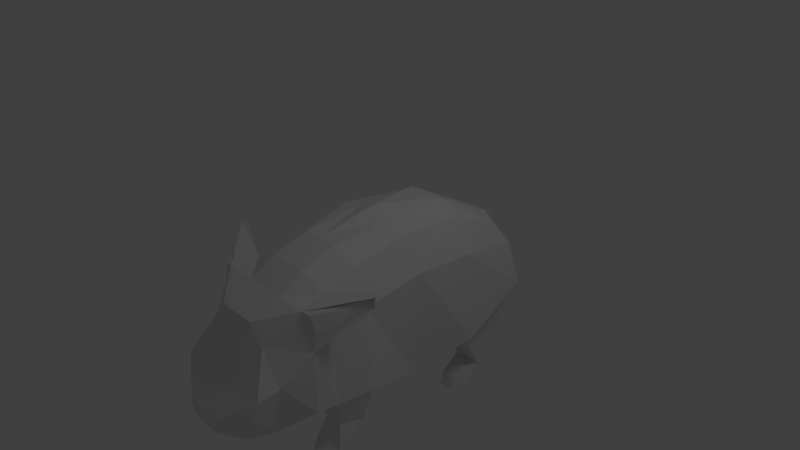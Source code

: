 # Source: wildhog.blend  (saved by Blender 2.59.0; exported with 4.5.12 LTS)
import bpy
from mathutils import Matrix  # noqa: F401  (used for matrix-valued properties, if any)

bpy.ops.wm.read_factory_settings(use_empty=True)
scene = bpy.context.scene
scene.name = 'Scene'

# ---- collections
col_collection_1 = bpy.data.collections.new('Collection 1'); scene.collection.children.link(col_collection_1)

# ---- materials (node trees are filled in below, after node groups)
mat_material = bpy.data.materials.new('Material')
mat_material.alpha_threshold = 0.0
mat_material.use_transparent_shadow = False
mat_material.roughness = 0.5
mat_material.line_color = (0.0, 0.0, 0.0, 1.0)

# ---- material node trees

# ---- world
world_world = bpy.data.worlds.new('World'); scene.world = world_world
world_world.color = (0.05088, 0.05088, 0.05088)
world_world.use_sun_shadow = False
world_world.sun_shadow_jitter_overblur = 0.0
world_world.cycles.sampling_method = 'MANUAL'
world_world.cycles.sample_map_resolution = 256

# ---- cameras
cam_camera = bpy.data.cameras.new('Camera')
cam_camera.clip_end = 100.0
cam_camera.lens = 35.0
cam_camera.ortho_scale = 7.314
cam_camera.dof.focus_distance = 0.0
cam_camera.dof.aperture_fstop = 128.0

# ---- lights
light_lamp = bpy.data.lights.new('Lamp', 'POINT')
light_lamp.transmission_factor = 0.0
light_lamp.cutoff_distance = 30.0
light_lamp.energy = 100.0
light_lamp.shadow_buffer_clip_start = 1.001
light_lamp.shadow_soft_size = 1.0
light_lamp.shadow_maximum_resolution = 0.006
light_lamp.use_absolute_resolution = True
light_lamp.cycles.use_multiple_importance_sampling = False

# ---- meshes
me_cube = bpy.data.meshes.new('Cube')
me_cube.from_pydata([(1.0, 1.0, -1.131), (1.0, -1.0, -1.0), (0.656, 1.0, 0.8056), (0.6709, -1.0, 0.7582), (1.788e-07, 1.0, -1.131), (-5.96e-08, -1.0, -1.0), (2.682e-07, 1.0, 1.0), (-5.066e-07, -1.0, 0.9526), (-2.196e-07, -1.537, -1.0), (-6.666e-07, -1.537, 0.7948), (0.7008, -1.537, 0.6003), (0.9297, -1.537, -1.0), (0.7906, -1.931, 0.5709), (1.0, -1.931, -0.8667), (-3.278e-07, -1.931, -0.8667), (-7.749e-07, -1.931, 0.5709), (4.172e-07, 2.077, -0.5824), (5.066e-07, 2.01, 0.4526), (0.7457, 1.726, 0.4526), (1.0, 2.077, -0.5824), (0.8048, -2.98e-08, -1.329), (0.6709, -5.662e-07, 0.9397), (5.96e-08, 1.192e-07, -1.329), (-1.192e-07, -1.788e-07, 1.134), (0.9103, 1.0, 0.29), (0.9103, -1.0, 0.2556), (-3.847e-07, -1.0, 0.4201), (2.438e-07, 1.0, 0.4545), (-5.447e-07, -1.537, 0.3053), (0.8647, -1.537, 0.1408), (1.0, -1.931, 0.05916), (-6.529e-07, -1.931, 0.05916), (4.823e-07, 1.967, 0.1368), (0.8504, 1.967, 0.1368), (0.9103, -4.199e-07, 0.3876), (0.3, 1.0, -1.131), (0.3, -1.0, -1.0), (0.3, 1.0, 1.0), (0.3, -1.0, 0.9526), (0.3, -1.537, 0.7948), (0.3, -1.537, -1.0), (0.3, -1.931, -0.8667), (0.3, -1.931, 0.5709), (0.3, 2.01, 0.4526), (0.3, 2.077, -0.5824), (0.3, 7.451e-08, -1.329), (0.3, -2.95e-07, 1.033), (0.3, -1.931, 0.05916), (0.3, 1.967, 0.1368), (0.1864, 2.288, 0.3011), (0.1864, 2.245, 0.09896), (5.419e-07, 2.245, 0.09896), (5.662e-07, 2.288, 0.3011), (5.419e-07, 2.512, -0.242), (5.662e-07, 2.555, -0.1157), (0.1295, 2.555, -0.1157), (0.1295, 2.512, -0.242), (0.1295, 2.576, -0.6968), (0.1295, 2.619, -0.5704), (5.419e-07, 2.576, -0.6968), (5.662e-07, 2.619, -0.5704), (0.4342, -1.095, -1.416), (0.5096, -1.442, -1.473), (0.7904, -1.442, -1.48), (0.8658, -1.095, -1.536), (0.8658, -1.53, -1.865), (0.8658, -1.182, -1.865), (0.4342, -1.182, -1.745), (0.4342, -1.53, -1.745), (0.4342, -1.486, -1.935), (0.4342, -1.139, -1.92), (0.8658, -1.486, -2.055), (0.8658, -1.139, -2.04), (0.794, -1.71, -2.004), (0.796, -1.666, -2.05), (0.504, -1.666, -2.001), (0.506, -1.71, -1.936), (0.4278, 1.007, -1.232), (0.4278, 1.729, -1.352), (0.8722, 1.729, -1.352), (0.8722, 1.007, -1.232), (0.8722, 1.641, -1.987), (0.8722, 1.307, -1.823), (0.4278, 1.307, -1.823), (0.4278, 1.641, -1.987), (0.4278, 1.068, -2.164), (0.4278, 1.595, -2.146), (0.8722, 1.595, -2.146), (0.8722, 1.068, -2.164), (0.7624, 0.8713, -1.951), (0.7624, 0.8115, -2.152), (0.5376, 0.8115, -2.152), (0.5376, 0.8713, -1.951), (0.3, -1.931, -0.8667), (0.3, -1.931, 0.05916), (0.3, -1.931, 0.5709), (-7.749e-07, -1.931, 0.5709), (-3.278e-07, -1.931, -0.8667), (-6.529e-07, -1.931, 0.05916), (-3.278e-07, -1.931, -0.8667), (-6.529e-07, -1.931, 0.05916), (-7.749e-07, -1.931, 0.5709), (0.3, -1.931, -0.8667), (0.3, -1.931, 0.5709), (0.3, -1.931, 0.05916), (0.3, -1.931, 0.5709), (0.3, -1.931, 0.5709), (-7.749e-07, -1.931, 0.5709), (-3.278e-07, -1.931, -0.8667), (0.3, -1.931, -0.8667), (0.3, -1.931, -0.8667), (0.3, -1.931, 0.5709), (0.3, -1.931, -0.8667), (0.7906, -1.931, 0.5709), (1.0, -1.931, -0.8667), (1.0, -1.931, 0.05916), (1.0, -1.931, 0.05916), (0.7906, -1.931, 0.5709), (1.0, -1.931, -0.8667), (0.3, -1.931, -0.8667), (0.3, -1.931, 0.5709), (0.3, -1.931, -0.8667), (0.3, -1.931, 0.5709), (0.3, -1.931, -0.8667), (-3.278e-07, -1.931, -0.8667), (-7.749e-07, -1.931, 0.5709), (0.3, -1.931, 0.5709), (0.3, -2.371, -1.123), (0.3, -2.371, -0.326), (0.3, -2.371, 0.3884), (-9.239e-07, -2.371, 0.3884), (-4.768e-07, -2.371, -1.123), (-8.047e-07, -2.371, -0.326), (0.3, -2.371, -1.123), (0.3, -2.371, -0.326), (0.3, -2.371, 0.3884), (0.5249, -2.371, 0.1065), (0.6643, -2.371, -1.123), (0.8595, -2.371, -0.326), (0.7906, -2.677, -0.4274), (0.7376, -2.752, -0.6937), (0.4602, -2.677, -1.199), (0.3, -2.677, -1.199), (0.3, -2.677, -0.4274), (0.3, -2.677, -0.6937), (-5.662e-07, -2.677, -1.199), (-8.941e-07, -2.677, -0.6937), (-1.013e-06, -2.677, -0.4274), (0.3, -2.677, -1.199), (0.3, -2.677, -0.4274), (0.3, -2.677, -0.6937), (0.07537, -2.994, -0.8918), (0.07537, -2.994, -1.032), (0.07517, -2.994, -0.818), (-1.103e-06, -2.994, -0.818), (-6.557e-07, -2.994, -1.032), (-9.835e-07, -2.994, -0.8918), (0.07497, -2.994, -0.8918), (0.07497, -2.994, -1.032), (0.07497, -2.994, -0.818), (0.2494, -2.994, -0.818), (0.2294, -2.994, -1.032), (0.3186, -2.994, -0.8918), (1.371, -1.239, 0.6695), (1.434, -1.3, 0.6296), (1.443, -1.3, 0.7862), (1.417, -1.239, 0.8159), (0.9216, -1.907, 0.5679), (1.34, -1.268, 0.723), (1.349, -1.344, 0.6339), (1.014, -1.887, 0.3227)], [], [(7, 26, 28, 9), (26, 5, 8, 28), (1, 25, 29, 11), (25, 3, 10, 29), (11, 29, 30, 13), (9, 28, 31, 15), (28, 8, 14, 31), (4, 27, 32, 16), (27, 6, 17, 32), (2, 24, 33, 18), (24, 0, 19, 33), (21, 34, 24, 2), (0, 24, 34, 20), (3, 25, 34, 21), (25, 1, 20, 34), (3, 38, 39, 10), (38, 7, 9, 39), (5, 36, 40, 8), (8, 40, 41, 14), (40, 11, 13, 41), (10, 39, 42, 12), (39, 9, 15, 42), (6, 37, 43, 17), (37, 2, 18, 43), (35, 4, 16, 44), (35, 0, 20, 45), (45, 22, 4, 35), (1, 36, 45, 20), (36, 5, 22, 45), (23, 46, 37, 6), (46, 21, 2, 37), (7, 38, 46, 23), (38, 3, 21, 46), (32, 48, 44, 16), (48, 33, 19, 44), (43, 18, 33, 48), (43, 48, 50, 49), (48, 32, 51, 50), (17, 43, 49, 52), (32, 17, 52, 51), (51, 52, 54, 53), (52, 49, 55, 54), (50, 51, 53, 56), (49, 50, 56, 55), (55, 56, 57, 58), (56, 53, 59, 57), (54, 55, 58, 60), (53, 54, 60, 59), (60, 58, 57, 59), (40, 36, 61, 62), (11, 40, 62, 63), (36, 1, 64, 61), (1, 11, 63, 64), (64, 63, 65, 66), (61, 64, 66, 67), (63, 62, 68, 65), (62, 61, 67, 68), (68, 67, 70, 69), (67, 66, 72, 70), (66, 65, 71, 72), (70, 72, 71, 69), (71, 65, 73, 74), (69, 71, 74, 75), (68, 69, 75, 76), (65, 68, 76, 73), (73, 76, 75, 74), (35, 44, 78, 77), (44, 19, 79, 78), (0, 35, 77, 80), (19, 0, 80, 79), (79, 80, 82, 81), (80, 77, 83, 82), (78, 79, 81, 84), (77, 78, 84, 83), (83, 84, 86, 85), (84, 81, 87, 86), (81, 82, 88, 87), (88, 85, 86, 87), (88, 82, 89, 90), (85, 88, 90, 91), (83, 85, 91, 92), (82, 83, 92, 89), (89, 92, 91, 90), (41, 47, 94, 93), (47, 42, 95, 94), (42, 15, 96, 95), (14, 41, 93, 97), (15, 31, 98, 96), (31, 14, 97, 98), (98, 97, 99, 100), (96, 98, 100, 101), (97, 93, 102, 99), (95, 96, 101, 103), (94, 95, 103, 104), (93, 94, 104, 102), (103, 95, 105, 106), (101, 103, 106, 107), (102, 99, 108, 109), (93, 102, 109, 110), (42, 95, 105, 111), (93, 41, 112, 110), (42, 12, 113, 111), (13, 41, 112, 114), (30, 13, 114, 115), (12, 30, 115, 113), (113, 115, 116, 117), (115, 114, 118, 116), (114, 112, 119, 118), (111, 113, 117, 120), (110, 112, 119, 121), (111, 105, 122, 120), (110, 109, 123, 121), (109, 108, 124, 123), (107, 106, 126, 125), (106, 105, 122, 126), (102, 104, 128, 127), (104, 103, 129, 128), (103, 101, 130, 129), (99, 102, 127, 131), (101, 100, 132, 130), (100, 99, 131, 132), (47, 41, 133, 134), (42, 47, 134, 135), (12, 42, 135, 136), (41, 13, 137, 133), (13, 30, 138, 137), (30, 12, 136, 138), (138, 136, 139, 140), (137, 138, 140, 141), (133, 137, 141, 142), (136, 135, 143, 139), (135, 134, 144, 143), (134, 133, 142, 144), (132, 131, 145, 146), (130, 132, 146, 147), (131, 127, 148, 145), (129, 130, 147, 149), (128, 129, 149, 150), (127, 128, 150, 148), (148, 150, 151, 152), (150, 149, 153, 151), (149, 147, 154, 153), (145, 148, 152, 155), (147, 146, 156, 154), (146, 145, 155, 156), (144, 142, 158, 157), (143, 144, 157, 159), (139, 143, 159, 160), (142, 141, 161, 158), (141, 140, 162, 161), (140, 139, 160, 162), (155, 152, 151, 156), (156, 151, 153, 154), (158, 161, 162, 157), (157, 162, 160, 159), (30, 29, 163, 164), (29, 10, 166, 163), (10, 12, 165, 166), (163, 166, 165, 164), (165, 12, 167, 168), (164, 165, 168, 169), (30, 164, 169, 170), (12, 30, 170, 167), (167, 170, 169, 168)])
_uv = me_cube.uv_layers.new(name='UVTex')
_uv.uv.foreach_set('vector', [0.5065, 0.8812, 0.5067, 0.8471, 0.508, 0.8434, 0.5078, 0.8804, 0.7714, 0.3595, 0.7655, 0.2227, 0.8169, 0.2211, 0.8248, 0.3481, 0.4733, 0.7633, 0.4751, 0.8049, 0.4953, 0.7996, 0.4927, 0.761, 0.4751, 0.8049, 0.4766, 0.8213, 0.4975, 0.8151, 0.4953, 0.7996, 0.5652, 0.7574, 0.5654, 0.8323, 0.5859, 0.8272, 0.5805, 0.757, 0.5078, 0.8804, 0.508, 0.8434, 0.5093, 0.8262, 0.5092, 0.8699, 0.508, 0.8434, 0.5084, 0.7566, 0.5096, 0.7561, 0.5093, 0.8262, 0.3975, 0.742, 0.3943, 0.8032, 0.3575, 0.7916, 0.3561, 0.7645, 0.3943, 0.8032, 0.3931, 0.8263, 0.3547, 0.8043, 0.3575, 0.7916, 0.4011, 0.8242, 0.4043, 0.808, 0.3718, 0.8029, 0.3775, 0.8126, 0.4043, 0.808, 0.407, 0.7627, 0.3722, 0.7815, 0.3718, 0.8029, 0.438, 0.8289, 0.4389, 0.8106, 0.4043, 0.808, 0.4011, 0.8242, 0.407, 0.7627, 0.4043, 0.808, 0.4389, 0.8106, 0.4389, 0.7509, 0.4766, 0.8213, 0.4751, 0.8049, 0.4389, 0.8106, 0.438, 0.8289, 0.4751, 0.8049, 0.4733, 0.7633, 0.4389, 0.7509, 0.4389, 0.8106, 0.5454, 0.869, 0.5241, 0.8814, 0.5287, 0.8807, 0.556, 0.866, 0.5241, 0.8814, 0.5065, 0.8812, 0.5078, 0.8804, 0.5287, 0.8807, 0.477, 0.7415, 0.4758, 0.7489, 0.4973, 0.7476, 0.4999, 0.74, 0.5084, 0.7566, 0.5267, 0.7569, 0.5309, 0.7564, 0.5096, 0.7561, 0.5267, 0.7569, 0.5652, 0.7574, 0.5805, 0.757, 0.5309, 0.7564, 0.556, 0.866, 0.5287, 0.8807, 0.5332, 0.8702, 0.5725, 0.8708, 0.5287, 0.8807, 0.5078, 0.8804, 0.5092, 0.8699, 0.5332, 0.8702, 0.3931, 0.8263, 0.3969, 0.8289, 0.3605, 0.808, 0.3547, 0.8043, 0.3969, 0.8289, 0.4011, 0.8242, 0.3775, 0.8126, 0.3605, 0.808, 0.4007, 0.749, 0.3975, 0.742, 0.3561, 0.7645, 0.3615, 0.7702, 0.4007, 0.749, 0.407, 0.7627, 0.4389, 0.7509, 0.4373, 0.7398, 0.4373, 0.7398, 0.4362, 0.7321, 0.3975, 0.742, 0.4007, 0.749, 0.4733, 0.7633, 0.4758, 0.7489, 0.4373, 0.7398, 0.4389, 0.7509, 0.4758, 0.7489, 0.477, 0.7415, 0.4362, 0.7321, 0.4373, 0.7398, 0.4354, 0.8317, 0.4367, 0.8298, 0.3969, 0.8289, 0.3931, 0.8263, 0.4367, 0.8298, 0.438, 0.8289, 0.4011, 0.8242, 0.3969, 0.8289, 0.4801, 0.8229, 0.4786, 0.8259, 0.4367, 0.8298, 0.4354, 0.8317, 0.4786, 0.8259, 0.4766, 0.8213, 0.438, 0.8289, 0.4367, 0.8298, 0.3575, 0.7916, 0.3631, 0.796, 0.3615, 0.7702, 0.3561, 0.7645, 0.3631, 0.796, 0.3718, 0.8029, 0.3722, 0.7815, 0.3615, 0.7702, 0.3605, 0.808, 0.3775, 0.8126, 0.3718, 0.8029, 0.3631, 0.796, 0.3605, 0.808, 0.3631, 0.796, 0.3511, 0.7934, 0.3488, 0.8011, 0.3631, 0.796, 0.3575, 0.7916, 0.3473, 0.7906, 0.3511, 0.7934, 0.3547, 0.8043, 0.3605, 0.808, 0.3488, 0.8011, 0.3448, 0.7985, 0.3575, 0.7916, 0.3547, 0.8043, 0.3448, 0.7985, 0.3473, 0.7906, 0.3473, 0.7906, 0.3448, 0.7985, 0.3368, 0.7828, 0.3389, 0.778, 0.3448, 0.7985, 0.3488, 0.8011, 0.3397, 0.7849, 0.3368, 0.7828, 0.3511, 0.7934, 0.3473, 0.7906, 0.3389, 0.778, 0.3418, 0.7802, 0.3488, 0.8011, 0.3511, 0.7934, 0.3418, 0.7802, 0.3397, 0.7849, 0.3397, 0.7849, 0.3418, 0.7802, 0.3414, 0.7639, 0.3394, 0.7685, 0.3418, 0.7802, 0.3389, 0.778, 0.3386, 0.7613, 0.3414, 0.7639, 0.3368, 0.7828, 0.3397, 0.7849, 0.3394, 0.7685, 0.3365, 0.766, 0.3389, 0.778, 0.3368, 0.7828, 0.3365, 0.766, 0.3386, 0.7613, 0.3365, 0.766, 0.3394, 0.7685, 0.3414, 0.7639, 0.3386, 0.7613, 0.4973, 0.7476, 0.4758, 0.7489, 0.4783, 0.7372, 0.491, 0.7362, 0.4927, 0.761, 0.4973, 0.7476, 0.491, 0.7362, 0.4893, 0.7426, 0.4758, 0.7489, 0.4733, 0.7633, 0.4765, 0.7432, 0.4783, 0.7372, 0.4733, 0.7633, 0.4927, 0.761, 0.4893, 0.7426, 0.4765, 0.7432, 0.4765, 0.7432, 0.4893, 0.7426, 0.4913, 0.7318, 0.4791, 0.7326, 0.4783, 0.7372, 0.4765, 0.7432, 0.4791, 0.7326, 0.4812, 0.7258, 0.4893, 0.7426, 0.491, 0.7362, 0.4944, 0.7248, 0.4913, 0.7318, 0.491, 0.7362, 0.4783, 0.7372, 0.4812, 0.7258, 0.4944, 0.7248, 0.4944, 0.7248, 0.4812, 0.7258, 0.4793, 0.7201, 0.4923, 0.7186, 0.4812, 0.7258, 0.4791, 0.7326, 0.4774, 0.7273, 0.4793, 0.7201, 0.4791, 0.7326, 0.4913, 0.7318, 0.4894, 0.7259, 0.4774, 0.7273, 0.4793, 0.7201, 0.4774, 0.7273, 0.4894, 0.7259, 0.4923, 0.7186, 0.4894, 0.7259, 0.4913, 0.7318, 0.4979, 0.7252, 0.4962, 0.7239, 0.4923, 0.7186, 0.4894, 0.7259, 0.4962, 0.7239, 0.4985, 0.7178, 0.4944, 0.7248, 0.4923, 0.7186, 0.4985, 0.7178, 0.5003, 0.7199, 0.4913, 0.7318, 0.4944, 0.7248, 0.5003, 0.7199, 0.4979, 0.7252, 0.4979, 0.7252, 0.5003, 0.7199, 0.4985, 0.7178, 0.4962, 0.7239, 0.4007, 0.749, 0.3615, 0.7702, 0.3775, 0.746, 0.4019, 0.7484, 0.3615, 0.7702, 0.3722, 0.7815, 0.3831, 0.7549, 0.3775, 0.746, 0.407, 0.7627, 0.4007, 0.749, 0.4019, 0.7484, 0.4058, 0.7573, 0.3722, 0.7815, 0.407, 0.7627, 0.4058, 0.7573, 0.3831, 0.7549, 0.3831, 0.7549, 0.4058, 0.7573, 0.3972, 0.7398, 0.3871, 0.7357, 0.4058, 0.7573, 0.4019, 0.7484, 0.3926, 0.7298, 0.3972, 0.7398, 0.3775, 0.746, 0.3831, 0.7549, 0.3871, 0.7357, 0.3819, 0.7255, 0.4019, 0.7484, 0.3775, 0.746, 0.3819, 0.7255, 0.3926, 0.7298, 0.3926, 0.7298, 0.3819, 0.7255, 0.3838, 0.7205, 0.4012, 0.7185, 0.3819, 0.7255, 0.3871, 0.7357, 0.3888, 0.731, 0.3838, 0.7205, 0.3871, 0.7357, 0.3972, 0.7398, 0.4051, 0.7292, 0.3888, 0.731, 0.4051, 0.7292, 0.4012, 0.7185, 0.3838, 0.7205, 0.3888, 0.731, 0.4051, 0.7292, 0.3972, 0.7398, 0.4102, 0.7326, 0.4124, 0.7264, 0.4012, 0.7185, 0.4051, 0.7292, 0.4124, 0.7264, 0.4107, 0.7209, 0.3926, 0.7298, 0.4012, 0.7185, 0.4107, 0.7209, 0.4085, 0.7273, 0.3972, 0.7398, 0.3926, 0.7298, 0.4085, 0.7273, 0.4102, 0.7326, 0.4102, 0.7326, 0.4085, 0.7273, 0.4107, 0.7209, 0.4124, 0.7264, 0.5309, 0.7564, 0.5323, 0.8265, 0.5323, 0.8265, 0.5309, 0.7564, 0.5323, 0.8265, 0.5332, 0.8702, 0.5332, 0.8702, 0.5323, 0.8265, 0.5183, 0.8089, 0.5226, 0.8047, 0.5226, 0.8047, 0.5183, 0.8089, 0.5096, 0.7561, 0.5309, 0.7564, 0.5309, 0.7564, 0.5096, 0.7561, 0.5226, 0.8047, 0.5207, 0.7822, 0.5207, 0.7822, 0.5226, 0.8047, 0.5093, 0.8262, 0.5096, 0.7561, 0.5096, 0.7561, 0.5093, 0.8262, 0.5093, 0.8262, 0.5096, 0.7561, 0.5096, 0.7561, 0.5093, 0.8262, 0.5092, 0.8699, 0.5093, 0.8262, 0.5093, 0.8262, 0.5092, 0.8699, 0.5096, 0.7561, 0.5309, 0.7564, 0.5309, 0.7564, 0.5096, 0.7561, 0.5332, 0.8702, 0.5092, 0.8699, 0.5092, 0.8699, 0.5332, 0.8702, 0.5323, 0.8265, 0.5332, 0.8702, 0.5332, 0.8702, 0.5323, 0.8265, 0.5309, 0.7564, 0.5323, 0.8265, 0.5323, 0.8265, 0.5309, 0.7564, 0.5332, 0.8702, 0.5332, 0.8702, 0.5332, 0.8702, 0.5332, 0.8702, 0.5092, 0.8699, 0.5332, 0.8702, 0.5332, 0.8702, 0.5092, 0.8699, 0.5309, 0.7564, 0.5096, 0.7561, 0.5096, 0.7561, 0.5309, 0.7564, 0.5309, 0.7564, 0.5309, 0.7564, 0.5309, 0.7564, 0.5309, 0.7564, 0.5332, 0.8702, 0.5332, 0.8702, 0.5332, 0.8702, 0.5332, 0.8702, 0.5309, 0.7564, 0.5309, 0.7564, 0.5309, 0.7564, 0.5309, 0.7564, 0.5332, 0.8702, 0.5725, 0.8708, 0.5725, 0.8708, 0.5332, 0.8702, 0.5805, 0.757, 0.5309, 0.7564, 0.5309, 0.7564, 0.5805, 0.757, 0.5859, 0.8272, 0.5805, 0.757, 0.5805, 0.757, 0.5859, 0.8272, 0.5725, 0.8708, 0.5859, 0.8272, 0.5859, 0.8272, 0.5725, 0.8708, 0.5725, 0.8708, 0.5859, 0.8272, 0.5859, 0.8272, 0.5725, 0.8708, 0.5859, 0.8272, 0.5805, 0.757, 0.5805, 0.757, 0.5859, 0.8272, 0.5805, 0.757, 0.5309, 0.7564, 0.5309, 0.7564, 0.5805, 0.757, 0.5332, 0.8702, 0.5725, 0.8708, 0.5725, 0.8708, 0.5332, 0.8702, 0.5309, 0.7564, 0.5309, 0.7564, 0.5309, 0.7564, 0.5309, 0.7564, 0.5332, 0.8702, 0.5332, 0.8702, 0.5332, 0.8702, 0.5332, 0.8702, 0.5309, 0.7564, 0.5309, 0.7564, 0.5309, 0.7564, 0.5309, 0.7564, 0.5309, 0.7564, 0.5096, 0.7561, 0.5096, 0.7561, 0.5309, 0.7564, 0.5092, 0.8699, 0.5332, 0.8702, 0.5332, 0.8702, 0.5092, 0.8699, 0.5332, 0.8702, 0.5332, 0.8702, 0.5332, 0.8702, 0.5332, 0.8702, 0.5309, 0.7564, 0.5323, 0.8265, 0.5383, 0.7903, 0.5364, 0.7222, 0.5323, 0.8265, 0.5332, 0.8702, 0.5403, 0.8613, 0.5383, 0.7903, 0.5332, 0.8702, 0.5092, 0.8699, 0.5113, 0.8609, 0.5403, 0.8613, 0.5096, 0.7561, 0.5309, 0.7564, 0.5364, 0.7222, 0.5114, 0.7219, 0.5092, 0.8699, 0.5093, 0.8262, 0.5114, 0.7899, 0.5113, 0.8609, 0.5093, 0.8262, 0.5096, 0.7561, 0.5114, 0.7219, 0.5114, 0.7899, 0.5323, 0.8265, 0.5309, 0.7564, 0.5364, 0.7222, 0.5383, 0.7903, 0.5332, 0.8702, 0.5323, 0.8265, 0.5383, 0.7903, 0.5403, 0.8613, 0.5725, 0.8708, 0.5332, 0.8702, 0.5403, 0.8613, 0.5606, 0.8323, 0.5309, 0.7564, 0.5805, 0.757, 0.5667, 0.7226, 0.5364, 0.7222, 0.5805, 0.757, 0.5859, 0.8272, 0.5885, 0.791, 0.5667, 0.7226, 0.5859, 0.8272, 0.5725, 0.8708, 0.5606, 0.8323, 0.5885, 0.791, 0.5885, 0.791, 0.5606, 0.8323, 0.5955, 0.7746, 0.5914, 0.7442, 0.5667, 0.7226, 0.5885, 0.791, 0.5914, 0.7442, 0.5571, 0.6997, 0.5364, 0.7222, 0.5667, 0.7226, 0.5571, 0.6997, 0.5418, 0.6995, 0.5606, 0.8323, 0.5403, 0.8613, 0.5445, 0.7739, 0.5955, 0.7746, 0.5403, 0.8613, 0.5383, 0.7903, 0.5435, 0.7467, 0.5445, 0.7739, 0.5383, 0.7903, 0.5364, 0.7222, 0.5418, 0.6995, 0.5435, 0.7467, 0.5114, 0.7899, 0.5114, 0.7219, 0.5132, 0.6991, 0.5132, 0.7463, 0.5113, 0.8609, 0.5114, 0.7899, 0.5132, 0.7463, 0.5132, 0.7734, 0.5114, 0.7219, 0.5364, 0.7222, 0.5418, 0.6995, 0.5132, 0.6991, 0.5403, 0.8613, 0.5113, 0.8609, 0.5132, 0.7734, 0.5445, 0.7739, 0.5383, 0.7903, 0.5403, 0.8613, 0.5445, 0.7739, 0.5435, 0.7467, 0.5364, 0.7222, 0.5383, 0.7903, 0.5435, 0.7467, 0.5418, 0.6995, 0.5418, 0.6995, 0.5435, 0.7467, 0.5247, 0.708, 0.5245, 0.6927, 0.5435, 0.7467, 0.5445, 0.7739, 0.5248, 0.7163, 0.5247, 0.708, 0.5445, 0.7739, 0.5132, 0.7734, 0.5158, 0.7161, 0.5248, 0.7163, 0.5132, 0.6991, 0.5418, 0.6995, 0.5245, 0.6927, 0.5158, 0.6926, 0.5132, 0.7734, 0.5132, 0.7463, 0.5158, 0.7079, 0.5158, 0.7161, 0.5132, 0.7463, 0.5132, 0.6991, 0.5158, 0.6926, 0.5158, 0.7079, 0.5435, 0.7467, 0.5418, 0.6995, 0.5245, 0.6927, 0.5247, 0.708, 0.5445, 0.7739, 0.5435, 0.7467, 0.5247, 0.708, 0.5248, 0.7163, 0.5955, 0.7746, 0.5445, 0.7739, 0.5248, 0.7163, 0.5457, 0.7165, 0.5418, 0.6995, 0.5571, 0.6997, 0.5425, 0.693, 0.5245, 0.6927, 0.5571, 0.6997, 0.5914, 0.7442, 0.5536, 0.7084, 0.5425, 0.693, 0.5914, 0.7442, 0.5955, 0.7746, 0.5457, 0.7165, 0.5536, 0.7084, 0.5158, 0.6926, 0.5245, 0.6927, 0.5247, 0.708, 0.5158, 0.7079, 0.5158, 0.7079, 0.5247, 0.708, 0.5248, 0.7163, 0.5158, 0.7161, 0.5245, 0.6927, 0.5425, 0.693, 0.5536, 0.7084, 0.5247, 0.708, 0.5247, 0.708, 0.5536, 0.7084, 0.5457, 0.7165, 0.5248, 0.7163, 0.5859, 0.8272, 0.5654, 0.8323, 0.5923, 0.8672, 0.598, 0.8653, 0.5654, 0.8323, 0.556, 0.866, 0.5961, 0.8774, 0.5923, 0.8672, 0.556, 0.866, 0.5725, 0.8708, 0.5996, 0.8765, 0.5961, 0.8774, 0.5923, 0.8672, 0.5961, 0.8774, 0.5996, 0.8765, 0.598, 0.8653, 0.5996, 0.8765, 0.5725, 0.8708, 0.5821, 0.8702, 0.5916, 0.8713, 0.598, 0.8653, 0.5996, 0.8765, 0.5916, 0.8713, 0.5941, 0.8662, 0.5859, 0.8272, 0.598, 0.8653, 0.5941, 0.8662, 0.5871, 0.8488, 0.5725, 0.8708, 0.5859, 0.8272, 0.5871, 0.8488, 0.5821, 0.8702, 0.5821, 0.8702, 0.5871, 0.8488, 0.5941, 0.8662, 0.5916, 0.8713])
me_cube.materials.append(mat_material)
me_cube.use_remesh_preserve_volume = False
me_cube.use_remesh_preserve_attributes = False
me_cube.use_mirror_vertex_groups = False
me_cube.update()

# ---- objects
ob_cube = bpy.data.objects.new('Cube', me_cube)
ob_lamp = bpy.data.objects.new('Lamp', light_lamp)
ob_camera = bpy.data.objects.new('Camera', cam_camera)

# ---- transforms, parenting, visibility, modifiers, constraints
ob_cube.location = (0.0, 0.0, -0.3789)
ob_cube.lock_rotations_4d = False
ob_cube.empty_display_type = 'ARROWS'
ob_cube.lineart.crease_threshold = 0.0
_m = ob_cube.modifiers.new('Mirror', 'MIRROR')
ob_lamp.location = (4.076, 1.005, 5.904)
ob_lamp.rotation_euler = (0.6503, 0.05522, 1.866)
ob_lamp.lock_rotations_4d = False
ob_lamp.empty_display_type = 'ARROWS'
ob_lamp.color = (0.0, 0.0, 0.0, 0.0)
ob_lamp.lineart.crease_threshold = 0.0
ob_camera.location = (7.481, -6.508, 5.344)
ob_camera.rotation_euler = (1.109, 0.01082, 0.8149)
ob_camera.lock_rotations_4d = False
ob_camera.empty_display_type = 'ARROWS'
ob_camera.color = (0.0, 0.0, 0.0, 0.0)
ob_camera.display_type = 'WIRE'
ob_camera.lineart.crease_threshold = 0.0

# ---- collection membership
col_collection_1.objects.link(ob_cube)
col_collection_1.objects.link(ob_lamp)
col_collection_1.objects.link(ob_camera)

# ---- scene / render settings (as saved in the file)
scene.camera = ob_camera
scene.frame_start = 1; scene.frame_end = 250; scene.frame_set(1)
scene.render.engine = 'BLENDER_EEVEE_NEXT'
scene.render.image_settings.color_mode = 'RGB'
scene.render.image_settings.compression = 90
scene.render.resolution_percentage = 50
scene.render.dither_intensity = 0.0
scene.render.bake_margin = 2
scene.render.bake_bias = 0.0
scene.cycles.use_denoising = False
scene.cycles.samples = 10
scene.cycles.sampling_pattern = 'TABULATED_SOBOL'
scene.cycles.light_sampling_threshold = 0.0
scene.cycles.use_adaptive_sampling = False
scene.cycles.use_light_tree = False
scene.cycles.blur_glossy = 0.0
scene.cycles.volume_bounces = 1
scene.cycles.pixel_filter_type = 'GAUSSIAN'
scene.cycles.sample_clamp_indirect = 0.0
scene.view_settings.view_transform = 'Standard'
bpy.context.view_layer.update()
